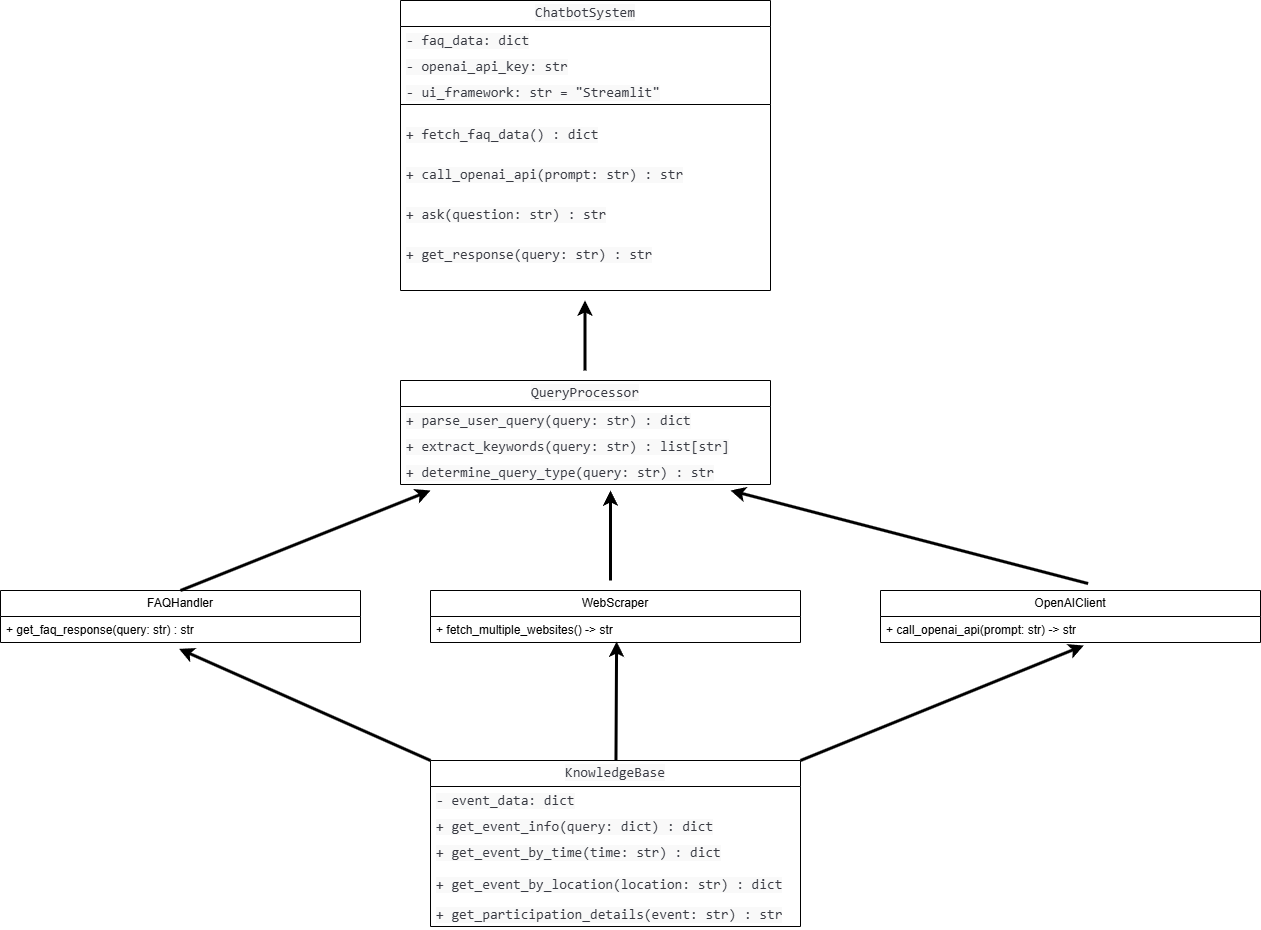

The diagram above was exported from draw.io. Its source (the exported page's mxGraphModel, read from the mxfile embedded in the PNG):
<mxGraphModel dx="2040" dy="768" grid="1" gridSize="10" guides="1" tooltips="1" connect="1" arrows="1" fold="1" page="1" pageScale="1" pageWidth="827" pageHeight="1169" background="#FFFFFF" math="0" shadow="0">
  <root>
    <mxCell id="0" />
    <mxCell id="1" parent="0" />
    <mxCell id="OiKV4YhVxBsfLGfjUpgS-136" value="&lt;span style=&quot;color: rgb(56, 58, 66); font-family: ui-monospace, SFMono-Regular, &amp;quot;SF Mono&amp;quot;, Menlo, Consolas, &amp;quot;Liberation Mono&amp;quot;, monospace; font-size: 14px; text-align: left; white-space: pre; background-color: rgb(249, 249, 249);&quot;&gt;ChatbotSystem&lt;/span&gt;" style="swimlane;fontStyle=0;childLayout=stackLayout;horizontal=1;startSize=26;fillColor=none;horizontalStack=0;resizeParent=1;resizeParentMax=0;resizeLast=0;collapsible=1;marginBottom=0;whiteSpace=wrap;html=1;" vertex="1" parent="1">
      <mxGeometry x="320" y="30" width="370" height="104" as="geometry" />
    </mxCell>
    <mxCell id="OiKV4YhVxBsfLGfjUpgS-137" value="&lt;span style=&quot;color: rgb(56, 58, 66); font-family: ui-monospace, SFMono-Regular, &amp;quot;SF Mono&amp;quot;, Menlo, Consolas, &amp;quot;Liberation Mono&amp;quot;, monospace; font-size: 14px; white-space: pre; background-color: rgb(249, 249, 249);&quot;&gt;- faq_data: dict&lt;/span&gt;" style="text;strokeColor=none;fillColor=none;align=left;verticalAlign=top;spacingLeft=4;spacingRight=4;overflow=hidden;rotatable=0;points=[[0,0.5],[1,0.5]];portConstraint=eastwest;whiteSpace=wrap;html=1;" vertex="1" parent="OiKV4YhVxBsfLGfjUpgS-136">
      <mxGeometry y="26" width="370" height="26" as="geometry" />
    </mxCell>
    <mxCell id="OiKV4YhVxBsfLGfjUpgS-138" value="&lt;span style=&quot;color: rgb(56, 58, 66); font-family: ui-monospace, SFMono-Regular, &amp;quot;SF Mono&amp;quot;, Menlo, Consolas, &amp;quot;Liberation Mono&amp;quot;, monospace; font-size: 14px; white-space: pre; background-color: rgb(249, 249, 249);&quot;&gt;- openai_api_key: str&lt;/span&gt;" style="text;strokeColor=none;fillColor=none;align=left;verticalAlign=top;spacingLeft=4;spacingRight=4;overflow=hidden;rotatable=0;points=[[0,0.5],[1,0.5]];portConstraint=eastwest;whiteSpace=wrap;html=1;" vertex="1" parent="OiKV4YhVxBsfLGfjUpgS-136">
      <mxGeometry y="52" width="370" height="26" as="geometry" />
    </mxCell>
    <mxCell id="OiKV4YhVxBsfLGfjUpgS-139" value="&lt;span style=&quot;color: rgb(56, 58, 66); font-family: ui-monospace, SFMono-Regular, &amp;quot;SF Mono&amp;quot;, Menlo, Consolas, &amp;quot;Liberation Mono&amp;quot;, monospace; font-size: 14px; white-space: pre; background-color: rgb(249, 249, 249);&quot;&gt;- ui_framework: str = &quot;Streamlit&quot;&lt;/span&gt;" style="text;strokeColor=none;fillColor=none;align=left;verticalAlign=top;spacingLeft=4;spacingRight=4;overflow=hidden;rotatable=0;points=[[0,0.5],[1,0.5]];portConstraint=eastwest;whiteSpace=wrap;html=1;" vertex="1" parent="OiKV4YhVxBsfLGfjUpgS-136">
      <mxGeometry y="78" width="370" height="26" as="geometry" />
    </mxCell>
    <mxCell id="OiKV4YhVxBsfLGfjUpgS-140" value="&lt;span style=&quot;color: rgb(56, 58, 66); font-family: ui-monospace, SFMono-Regular, &amp;quot;SF Mono&amp;quot;, Menlo, Consolas, &amp;quot;Liberation Mono&amp;quot;, monospace; font-size: 14px; white-space: pre; background-color: rgb(249, 249, 249);&quot;&gt;+ fetch_faq_data() : dict&lt;/span&gt;" style="text;strokeColor=none;fillColor=none;align=left;verticalAlign=top;spacingLeft=4;spacingRight=4;overflow=hidden;rotatable=0;points=[[0,0.5],[1,0.5]];portConstraint=eastwest;whiteSpace=wrap;html=1;" vertex="1" parent="1">
      <mxGeometry x="320" y="150" width="210" height="26" as="geometry" />
    </mxCell>
    <mxCell id="OiKV4YhVxBsfLGfjUpgS-141" value="&lt;span style=&quot;color: rgb(56, 58, 66); font-family: ui-monospace, SFMono-Regular, &amp;quot;SF Mono&amp;quot;, Menlo, Consolas, &amp;quot;Liberation Mono&amp;quot;, monospace; font-size: 14px; white-space: pre; background-color: rgb(249, 249, 249);&quot;&gt;+ call_openai_api(prompt: str) : str&lt;/span&gt;" style="text;strokeColor=none;fillColor=none;align=left;verticalAlign=top;spacingLeft=4;spacingRight=4;overflow=hidden;rotatable=0;points=[[0,0.5],[1,0.5]];portConstraint=eastwest;whiteSpace=wrap;html=1;" vertex="1" parent="1">
      <mxGeometry x="320" y="190" width="310" height="26" as="geometry" />
    </mxCell>
    <mxCell id="OiKV4YhVxBsfLGfjUpgS-142" value="&lt;span style=&quot;color: rgb(56, 58, 66); font-family: ui-monospace, SFMono-Regular, &amp;quot;SF Mono&amp;quot;, Menlo, Consolas, &amp;quot;Liberation Mono&amp;quot;, monospace; font-size: 14px; white-space: pre; background-color: rgb(249, 249, 249);&quot;&gt;+ ask(question: str) : str&lt;/span&gt;" style="text;strokeColor=none;fillColor=none;align=left;verticalAlign=top;spacingLeft=4;spacingRight=4;overflow=hidden;rotatable=0;points=[[0,0.5],[1,0.5]];portConstraint=eastwest;whiteSpace=wrap;html=1;" vertex="1" parent="1">
      <mxGeometry x="320" y="230" width="260" height="26" as="geometry" />
    </mxCell>
    <mxCell id="OiKV4YhVxBsfLGfjUpgS-143" value="&lt;span style=&quot;color: rgb(56, 58, 66); font-family: ui-monospace, SFMono-Regular, &amp;quot;SF Mono&amp;quot;, Menlo, Consolas, &amp;quot;Liberation Mono&amp;quot;, monospace; font-size: 14px; white-space: pre; background-color: rgb(249, 249, 249);&quot;&gt;+ get_response(query: str) : str&lt;/span&gt;" style="text;strokeColor=none;fillColor=none;align=left;verticalAlign=top;spacingLeft=4;spacingRight=4;overflow=hidden;rotatable=0;points=[[0,0.5],[1,0.5]];portConstraint=eastwest;whiteSpace=wrap;html=1;" vertex="1" parent="1">
      <mxGeometry x="320" y="270" width="270" height="26" as="geometry" />
    </mxCell>
    <mxCell id="OiKV4YhVxBsfLGfjUpgS-144" value="" style="endArrow=none;html=1;rounded=0;" edge="1" parent="1">
      <mxGeometry width="50" height="50" relative="1" as="geometry">
        <mxPoint x="320" y="320" as="sourcePoint" />
        <mxPoint x="320" y="130" as="targetPoint" />
      </mxGeometry>
    </mxCell>
    <mxCell id="OiKV4YhVxBsfLGfjUpgS-145" value="" style="endArrow=none;html=1;rounded=0;" edge="1" parent="1">
      <mxGeometry width="50" height="50" relative="1" as="geometry">
        <mxPoint x="320" y="320" as="sourcePoint" />
        <mxPoint x="690" y="320" as="targetPoint" />
      </mxGeometry>
    </mxCell>
    <mxCell id="OiKV4YhVxBsfLGfjUpgS-146" value="" style="endArrow=none;html=1;rounded=0;" edge="1" parent="1">
      <mxGeometry width="50" height="50" relative="1" as="geometry">
        <mxPoint x="690" y="320" as="sourcePoint" />
        <mxPoint x="690" y="134" as="targetPoint" />
      </mxGeometry>
    </mxCell>
    <mxCell id="OiKV4YhVxBsfLGfjUpgS-147" value="" style="endArrow=classic;html=1;rounded=0;strokeWidth=3;" edge="1" parent="1">
      <mxGeometry width="50" height="50" relative="1" as="geometry">
        <mxPoint x="504.5" y="400" as="sourcePoint" />
        <mxPoint x="504.5" y="330" as="targetPoint" />
      </mxGeometry>
    </mxCell>
    <mxCell id="OiKV4YhVxBsfLGfjUpgS-148" value="&lt;span style=&quot;color: rgb(56, 58, 66); font-family: ui-monospace, SFMono-Regular, &amp;quot;SF Mono&amp;quot;, Menlo, Consolas, &amp;quot;Liberation Mono&amp;quot;, monospace; font-size: 14px; text-align: left; white-space: pre; background-color: rgb(249, 249, 249);&quot;&gt;QueryProcessor&lt;/span&gt;" style="swimlane;fontStyle=0;childLayout=stackLayout;horizontal=1;startSize=26;fillColor=none;horizontalStack=0;resizeParent=1;resizeParentMax=0;resizeLast=0;collapsible=1;marginBottom=0;whiteSpace=wrap;html=1;" vertex="1" parent="1">
      <mxGeometry x="320" y="410" width="370" height="104" as="geometry">
        <mxRectangle x="320" y="410" width="150" height="30" as="alternateBounds" />
      </mxGeometry>
    </mxCell>
    <mxCell id="OiKV4YhVxBsfLGfjUpgS-149" value="&lt;span style=&quot;color: rgb(56, 58, 66); font-family: ui-monospace, SFMono-Regular, &amp;quot;SF Mono&amp;quot;, Menlo, Consolas, &amp;quot;Liberation Mono&amp;quot;, monospace; font-size: 14px; white-space: pre; background-color: rgb(249, 249, 249);&quot;&gt;+ parse_user_query(query: str) : dict&lt;/span&gt;" style="text;strokeColor=none;fillColor=none;align=left;verticalAlign=top;spacingLeft=4;spacingRight=4;overflow=hidden;rotatable=0;points=[[0,0.5],[1,0.5]];portConstraint=eastwest;whiteSpace=wrap;html=1;" vertex="1" parent="OiKV4YhVxBsfLGfjUpgS-148">
      <mxGeometry y="26" width="370" height="26" as="geometry" />
    </mxCell>
    <mxCell id="OiKV4YhVxBsfLGfjUpgS-150" value="&lt;span style=&quot;color: rgb(56, 58, 66); font-family: ui-monospace, SFMono-Regular, &amp;quot;SF Mono&amp;quot;, Menlo, Consolas, &amp;quot;Liberation Mono&amp;quot;, monospace; font-size: 14px; white-space: pre; background-color: rgb(249, 249, 249);&quot;&gt;+ extract_keywords(query: str) : list[str]&lt;/span&gt;" style="text;strokeColor=none;fillColor=none;align=left;verticalAlign=top;spacingLeft=4;spacingRight=4;overflow=hidden;rotatable=0;points=[[0,0.5],[1,0.5]];portConstraint=eastwest;whiteSpace=wrap;html=1;" vertex="1" parent="OiKV4YhVxBsfLGfjUpgS-148">
      <mxGeometry y="52" width="370" height="26" as="geometry" />
    </mxCell>
    <mxCell id="OiKV4YhVxBsfLGfjUpgS-151" value="&lt;span style=&quot;color: rgb(56, 58, 66); font-family: ui-monospace, SFMono-Regular, &amp;quot;SF Mono&amp;quot;, Menlo, Consolas, &amp;quot;Liberation Mono&amp;quot;, monospace; font-size: 14px; white-space: pre; background-color: rgb(249, 249, 249);&quot;&gt;+ determine_query_type(query: str) : str&lt;/span&gt;" style="text;strokeColor=none;fillColor=none;align=left;verticalAlign=top;spacingLeft=4;spacingRight=4;overflow=hidden;rotatable=0;points=[[0,0.5],[1,0.5]];portConstraint=eastwest;whiteSpace=wrap;html=1;" vertex="1" parent="OiKV4YhVxBsfLGfjUpgS-148">
      <mxGeometry y="78" width="370" height="26" as="geometry" />
    </mxCell>
    <mxCell id="OiKV4YhVxBsfLGfjUpgS-152" value="" style="endArrow=classic;html=1;rounded=0;strokeWidth=3;exitX=0.5;exitY=0;exitDx=0;exitDy=0;" edge="1" parent="1" source="OiKV4YhVxBsfLGfjUpgS-160">
      <mxGeometry width="50" height="50" relative="1" as="geometry">
        <mxPoint x="350" y="590" as="sourcePoint" />
        <mxPoint x="350" y="520" as="targetPoint" />
      </mxGeometry>
    </mxCell>
    <mxCell id="OiKV4YhVxBsfLGfjUpgS-159" value="" style="endArrow=classic;html=1;rounded=0;strokeWidth=3;" edge="1" parent="1">
      <mxGeometry width="50" height="50" relative="1" as="geometry">
        <mxPoint x="530" y="610" as="sourcePoint" />
        <mxPoint x="530" y="520" as="targetPoint" />
      </mxGeometry>
    </mxCell>
    <mxCell id="OiKV4YhVxBsfLGfjUpgS-160" value="FAQHandler" style="swimlane;fontStyle=0;childLayout=stackLayout;horizontal=1;startSize=26;fillColor=none;horizontalStack=0;resizeParent=1;resizeParentMax=0;resizeLast=0;collapsible=1;marginBottom=0;whiteSpace=wrap;html=1;" vertex="1" parent="1">
      <mxGeometry x="-80" y="620" width="360" height="52" as="geometry" />
    </mxCell>
    <mxCell id="OiKV4YhVxBsfLGfjUpgS-161" value="+ get_faq_response(query: str) : str" style="text;strokeColor=none;fillColor=none;align=left;verticalAlign=top;spacingLeft=4;spacingRight=4;overflow=hidden;rotatable=0;points=[[0,0.5],[1,0.5]];portConstraint=eastwest;whiteSpace=wrap;html=1;" vertex="1" parent="OiKV4YhVxBsfLGfjUpgS-160">
      <mxGeometry y="26" width="360" height="26" as="geometry" />
    </mxCell>
    <mxCell id="OiKV4YhVxBsfLGfjUpgS-162" value="" style="endArrow=classic;html=1;rounded=0;strokeWidth=3;exitX=0.534;exitY=-0.042;exitDx=0;exitDy=0;exitPerimeter=0;" edge="1" parent="1">
      <mxGeometry width="50" height="50" relative="1" as="geometry">
        <mxPoint x="1007.5799999999999" y="613.028" as="sourcePoint" />
        <mxPoint x="650" y="520" as="targetPoint" />
      </mxGeometry>
    </mxCell>
    <mxCell id="OiKV4YhVxBsfLGfjUpgS-163" value="WebScraper" style="swimlane;fontStyle=0;childLayout=stackLayout;horizontal=1;startSize=26;fillColor=none;horizontalStack=0;resizeParent=1;resizeParentMax=0;resizeLast=0;collapsible=1;marginBottom=0;whiteSpace=wrap;html=1;" vertex="1" parent="1">
      <mxGeometry x="350" y="620" width="370" height="52" as="geometry" />
    </mxCell>
    <mxCell id="OiKV4YhVxBsfLGfjUpgS-164" value="+ fetch_multiple_websites() -&amp;gt; str" style="text;strokeColor=none;fillColor=none;align=left;verticalAlign=top;spacingLeft=4;spacingRight=4;overflow=hidden;rotatable=0;points=[[0,0.5],[1,0.5]];portConstraint=eastwest;whiteSpace=wrap;html=1;" vertex="1" parent="OiKV4YhVxBsfLGfjUpgS-163">
      <mxGeometry y="26" width="370" height="26" as="geometry" />
    </mxCell>
    <mxCell id="OiKV4YhVxBsfLGfjUpgS-166" value="OpenAIClient" style="swimlane;fontStyle=0;childLayout=stackLayout;horizontal=1;startSize=26;fillColor=none;horizontalStack=0;resizeParent=1;resizeParentMax=0;resizeLast=0;collapsible=1;marginBottom=0;whiteSpace=wrap;html=1;" vertex="1" parent="1">
      <mxGeometry x="800" y="620" width="380" height="52" as="geometry" />
    </mxCell>
    <mxCell id="OiKV4YhVxBsfLGfjUpgS-167" value="+ call_openai_api(prompt: str) -&amp;gt; str" style="text;strokeColor=none;fillColor=none;align=left;verticalAlign=top;spacingLeft=4;spacingRight=4;overflow=hidden;rotatable=0;points=[[0,0.5],[1,0.5]];portConstraint=eastwest;whiteSpace=wrap;html=1;" vertex="1" parent="OiKV4YhVxBsfLGfjUpgS-166">
      <mxGeometry y="26" width="380" height="26" as="geometry" />
    </mxCell>
    <mxCell id="OiKV4YhVxBsfLGfjUpgS-189" value="&lt;span style=&quot;color: rgb(56, 58, 66); font-family: ui-monospace, SFMono-Regular, &amp;quot;SF Mono&amp;quot;, Menlo, Consolas, &amp;quot;Liberation Mono&amp;quot;, monospace; font-size: 14px; text-align: left; white-space: pre; background-color: rgb(249, 249, 249);&quot;&gt;KnowledgeBase&lt;/span&gt;" style="swimlane;fontStyle=0;childLayout=stackLayout;horizontal=1;startSize=26;fillColor=none;horizontalStack=0;resizeParent=1;resizeParentMax=0;resizeLast=0;collapsible=1;marginBottom=0;whiteSpace=wrap;html=1;" vertex="1" parent="1">
      <mxGeometry x="350" y="790" width="370" height="166" as="geometry" />
    </mxCell>
    <mxCell id="OiKV4YhVxBsfLGfjUpgS-190" value="&lt;span style=&quot;color: rgb(56, 58, 66); font-family: ui-monospace, SFMono-Regular, &amp;quot;SF Mono&amp;quot;, Menlo, Consolas, &amp;quot;Liberation Mono&amp;quot;, monospace; font-size: 14px; white-space: pre; background-color: rgb(249, 249, 249);&quot;&gt;- event_data: dict&lt;/span&gt;" style="text;strokeColor=none;fillColor=none;align=left;verticalAlign=top;spacingLeft=4;spacingRight=4;overflow=hidden;rotatable=0;points=[[0,0.5],[1,0.5]];portConstraint=eastwest;whiteSpace=wrap;html=1;" vertex="1" parent="OiKV4YhVxBsfLGfjUpgS-189">
      <mxGeometry y="26" width="370" height="26" as="geometry" />
    </mxCell>
    <mxCell id="OiKV4YhVxBsfLGfjUpgS-191" value="&lt;span style=&quot;color: rgb(56, 58, 66); font-family: ui-monospace, SFMono-Regular, &amp;quot;SF Mono&amp;quot;, Menlo, Consolas, &amp;quot;Liberation Mono&amp;quot;, monospace; font-size: 14px; white-space: pre; background-color: rgb(249, 249, 249);&quot;&gt;+ get_event_info(query: dict) : dict&lt;/span&gt;" style="text;strokeColor=none;fillColor=none;align=left;verticalAlign=top;spacingLeft=4;spacingRight=4;overflow=hidden;rotatable=0;points=[[0,0.5],[1,0.5]];portConstraint=eastwest;whiteSpace=wrap;html=1;" vertex="1" parent="OiKV4YhVxBsfLGfjUpgS-189">
      <mxGeometry y="52" width="370" height="26" as="geometry" />
    </mxCell>
    <mxCell id="OiKV4YhVxBsfLGfjUpgS-192" value="&lt;span style=&quot;color: rgb(56, 58, 66); font-family: ui-monospace, SFMono-Regular, &amp;quot;SF Mono&amp;quot;, Menlo, Consolas, &amp;quot;Liberation Mono&amp;quot;, monospace; font-size: 14px; white-space: pre; background-color: rgb(249, 249, 249);&quot;&gt;+ get_event_by_time(time: str) : dict&lt;/span&gt;" style="text;strokeColor=none;fillColor=none;align=left;verticalAlign=top;spacingLeft=4;spacingRight=4;overflow=hidden;rotatable=0;points=[[0,0.5],[1,0.5]];portConstraint=eastwest;whiteSpace=wrap;html=1;" vertex="1" parent="OiKV4YhVxBsfLGfjUpgS-189">
      <mxGeometry y="78" width="370" height="62" as="geometry" />
    </mxCell>
    <mxCell id="OiKV4YhVxBsfLGfjUpgS-193" value="&lt;span style=&quot;color: rgb(56, 58, 66); font-family: ui-monospace, SFMono-Regular, &amp;quot;SF Mono&amp;quot;, Menlo, Consolas, &amp;quot;Liberation Mono&amp;quot;, monospace; font-size: 14px; white-space: pre; background-color: rgb(249, 249, 249);&quot;&gt;+ get_participation_details(event: str) : str&lt;/span&gt;" style="text;strokeColor=none;fillColor=none;align=left;verticalAlign=top;spacingLeft=4;spacingRight=4;overflow=hidden;rotatable=0;points=[[0,0.5],[1,0.5]];portConstraint=eastwest;whiteSpace=wrap;html=1;" vertex="1" parent="OiKV4YhVxBsfLGfjUpgS-189">
      <mxGeometry y="140" width="370" height="26" as="geometry" />
    </mxCell>
    <mxCell id="OiKV4YhVxBsfLGfjUpgS-194" value="&lt;span style=&quot;color: rgb(56, 58, 66); font-family: ui-monospace, SFMono-Regular, &amp;quot;SF Mono&amp;quot;, Menlo, Consolas, &amp;quot;Liberation Mono&amp;quot;, monospace; font-size: 14px; white-space: pre; background-color: rgb(249, 249, 249);&quot;&gt;+ get_event_by_location(location: str) : dict&lt;/span&gt;" style="text;strokeColor=none;fillColor=none;align=left;verticalAlign=top;spacingLeft=4;spacingRight=4;overflow=hidden;rotatable=0;points=[[0,0.5],[1,0.5]];portConstraint=eastwest;whiteSpace=wrap;html=1;" vertex="1" parent="1">
      <mxGeometry x="350" y="900" width="370" height="26" as="geometry" />
    </mxCell>
    <mxCell id="OiKV4YhVxBsfLGfjUpgS-196" value="" style="endArrow=classic;html=1;rounded=0;entryX=0.496;entryY=1.244;entryDx=0;entryDy=0;entryPerimeter=0;exitX=0;exitY=0;exitDx=0;exitDy=0;strokeWidth=3;" edge="1" parent="1" source="OiKV4YhVxBsfLGfjUpgS-189" target="OiKV4YhVxBsfLGfjUpgS-161">
      <mxGeometry width="50" height="50" relative="1" as="geometry">
        <mxPoint x="430" y="840" as="sourcePoint" />
        <mxPoint x="480" y="790" as="targetPoint" />
      </mxGeometry>
    </mxCell>
    <mxCell id="OiKV4YhVxBsfLGfjUpgS-197" value="" style="endArrow=classic;html=1;rounded=0;entryX=0.503;entryY=0.962;entryDx=0;entryDy=0;entryPerimeter=0;strokeWidth=3;" edge="1" parent="1" source="OiKV4YhVxBsfLGfjUpgS-189" target="OiKV4YhVxBsfLGfjUpgS-164">
      <mxGeometry width="50" height="50" relative="1" as="geometry">
        <mxPoint x="430" y="840" as="sourcePoint" />
        <mxPoint x="490" y="730" as="targetPoint" />
      </mxGeometry>
    </mxCell>
    <mxCell id="OiKV4YhVxBsfLGfjUpgS-198" value="" style="endArrow=classic;html=1;rounded=0;entryX=0.535;entryY=1.115;entryDx=0;entryDy=0;entryPerimeter=0;exitX=1;exitY=0;exitDx=0;exitDy=0;strokeWidth=3;" edge="1" parent="1" source="OiKV4YhVxBsfLGfjUpgS-189" target="OiKV4YhVxBsfLGfjUpgS-167">
      <mxGeometry width="50" height="50" relative="1" as="geometry">
        <mxPoint x="860" y="860" as="sourcePoint" />
        <mxPoint x="910" y="810" as="targetPoint" />
      </mxGeometry>
    </mxCell>
  </root>
</mxGraphModel>